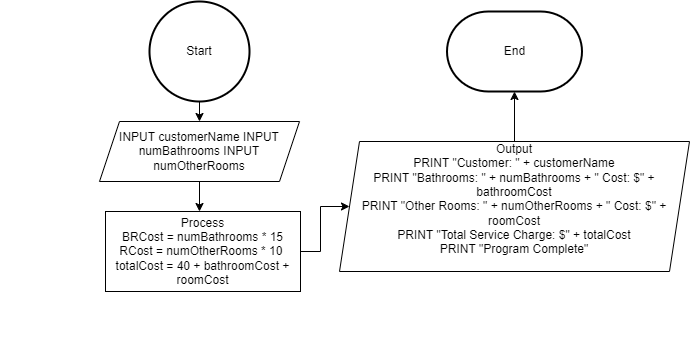

The diagram above was exported from draw.io. Its source (the exported page's mxGraphModel, read from the mxfile embedded in the PNG):
<mxGraphModel dx="1034" dy="1680" grid="1" gridSize="10" guides="1" tooltips="1" connect="1" arrows="1" fold="1" page="1" pageScale="1" pageWidth="827" pageHeight="1169" math="0" shadow="0">
  <root>
    <mxCell id="WIyWlLk6GJQsqaUBKTNV-0" />
    <mxCell id="WIyWlLk6GJQsqaUBKTNV-1" parent="WIyWlLk6GJQsqaUBKTNV-0" />
    <mxCell id="WIyWlLk6GJQsqaUBKTNV-4" value="" style="rounded=0;html=1;jettySize=auto;orthogonalLoop=1;fontSize=11;endArrow=block;endFill=0;endSize=8;strokeWidth=1;shadow=0;labelBackgroundColor=none;edgeStyle=orthogonalEdgeStyle;" parent="WIyWlLk6GJQsqaUBKTNV-1" edge="1">
      <mxGeometry y="20" relative="1" as="geometry">
        <mxPoint as="offset" />
        <mxPoint x="220" y="290" as="sourcePoint" />
        <mxPoint x="220" y="290" as="targetPoint" />
      </mxGeometry>
    </mxCell>
    <mxCell id="OltiZfxAoLRQOctx4TLg-9" style="edgeStyle=orthogonalEdgeStyle;rounded=0;orthogonalLoop=1;jettySize=auto;html=1;exitX=0.5;exitY=1;exitDx=0;exitDy=0;" edge="1" parent="WIyWlLk6GJQsqaUBKTNV-1" source="OltiZfxAoLRQOctx4TLg-6">
      <mxGeometry relative="1" as="geometry">
        <mxPoint x="410" y="150" as="targetPoint" />
      </mxGeometry>
    </mxCell>
    <mxCell id="OltiZfxAoLRQOctx4TLg-6" value="INPUT customerName INPUT numBathrooms INPUT numOtherRooms" style="shape=parallelogram;perimeter=parallelogramPerimeter;whiteSpace=wrap;html=1;fixedSize=1;" vertex="1" parent="WIyWlLk6GJQsqaUBKTNV-1">
      <mxGeometry x="310" y="60" width="200" height="60" as="geometry" />
    </mxCell>
    <mxCell id="OltiZfxAoLRQOctx4TLg-8" value="&lt;div&gt;Process&lt;span style=&quot;background-color: initial;&quot;&gt;&lt;br&gt;&lt;/span&gt;&lt;/div&gt;&lt;div&gt;&lt;span style=&quot;background-color: initial;&quot;&gt;BRCost = numBathrooms * 15 RCost = numOtherRooms * 10&amp;nbsp;&lt;/span&gt;&lt;br&gt;&lt;/div&gt;&lt;div&gt;totalCost = 40 + bathroomCost + roomCost&lt;/div&gt;" style="rounded=0;whiteSpace=wrap;html=1;" vertex="1" parent="WIyWlLk6GJQsqaUBKTNV-1">
      <mxGeometry x="316" y="150" width="195" height="80" as="geometry" />
    </mxCell>
    <mxCell id="OltiZfxAoLRQOctx4TLg-10" value="&lt;div&gt;&lt;span style=&quot;background-color: initial;&quot;&gt;Output&lt;/span&gt;&lt;/div&gt;&lt;div&gt;&lt;span style=&quot;background-color: initial;&quot;&gt;PRINT &quot;Customer: &quot; + customerName&lt;/span&gt;&lt;br&gt;&lt;/div&gt;&lt;div&gt;PRINT &quot;Bathrooms: &quot; + numBathrooms + &quot; Cost: $&quot; + bathroomCost&lt;/div&gt;&lt;div&gt;PRINT &quot;Other Rooms: &quot; + numOtherRooms + &quot; Cost: $&quot; + roomCost&lt;/div&gt;&lt;div&gt;PRINT &quot;Total Service Charge: $&quot; + totalCost&lt;/div&gt;&lt;div&gt;PRINT &quot;Program Complete&quot;&lt;/div&gt;&lt;div&gt;&lt;br&gt;&lt;/div&gt;" style="shape=parallelogram;perimeter=parallelogramPerimeter;whiteSpace=wrap;html=1;fixedSize=1;" vertex="1" parent="WIyWlLk6GJQsqaUBKTNV-1">
      <mxGeometry x="550" y="80" width="350" height="130" as="geometry" />
    </mxCell>
    <mxCell id="OltiZfxAoLRQOctx4TLg-12" style="edgeStyle=orthogonalEdgeStyle;rounded=0;orthogonalLoop=1;jettySize=auto;html=1;exitX=1;exitY=0.5;exitDx=0;exitDy=0;entryX=0;entryY=0.5;entryDx=0;entryDy=0;" edge="1" parent="WIyWlLk6GJQsqaUBKTNV-1" source="OltiZfxAoLRQOctx4TLg-8" target="OltiZfxAoLRQOctx4TLg-10">
      <mxGeometry relative="1" as="geometry">
        <mxPoint x="550" y="184" as="targetPoint" />
      </mxGeometry>
    </mxCell>
    <mxCell id="OltiZfxAoLRQOctx4TLg-13" value="End" style="strokeWidth=2;html=1;shape=mxgraph.flowchart.terminator;whiteSpace=wrap;" vertex="1" parent="WIyWlLk6GJQsqaUBKTNV-1">
      <mxGeometry x="657.5" y="-50" width="135" height="80" as="geometry" />
    </mxCell>
    <mxCell id="OltiZfxAoLRQOctx4TLg-14" style="edgeStyle=orthogonalEdgeStyle;rounded=0;orthogonalLoop=1;jettySize=auto;html=1;exitX=0.5;exitY=0;exitDx=0;exitDy=0;entryX=0.5;entryY=1;entryDx=0;entryDy=0;entryPerimeter=0;" edge="1" parent="WIyWlLk6GJQsqaUBKTNV-1" source="OltiZfxAoLRQOctx4TLg-10" target="OltiZfxAoLRQOctx4TLg-13">
      <mxGeometry relative="1" as="geometry">
        <mxPoint x="730" y="22" as="targetPoint" />
      </mxGeometry>
    </mxCell>
    <mxCell id="OltiZfxAoLRQOctx4TLg-16" style="edgeStyle=orthogonalEdgeStyle;rounded=0;orthogonalLoop=1;jettySize=auto;html=1;exitX=0.5;exitY=1;exitDx=0;exitDy=0;exitPerimeter=0;entryX=0.5;entryY=0;entryDx=0;entryDy=0;" edge="1" parent="WIyWlLk6GJQsqaUBKTNV-1" source="OltiZfxAoLRQOctx4TLg-15" target="OltiZfxAoLRQOctx4TLg-6">
      <mxGeometry relative="1" as="geometry" />
    </mxCell>
    <mxCell id="OltiZfxAoLRQOctx4TLg-15" value="Start" style="strokeWidth=2;html=1;shape=mxgraph.flowchart.start_2;whiteSpace=wrap;" vertex="1" parent="WIyWlLk6GJQsqaUBKTNV-1">
      <mxGeometry x="360" y="-60" width="100" height="100" as="geometry" />
    </mxCell>
  </root>
</mxGraphModel>